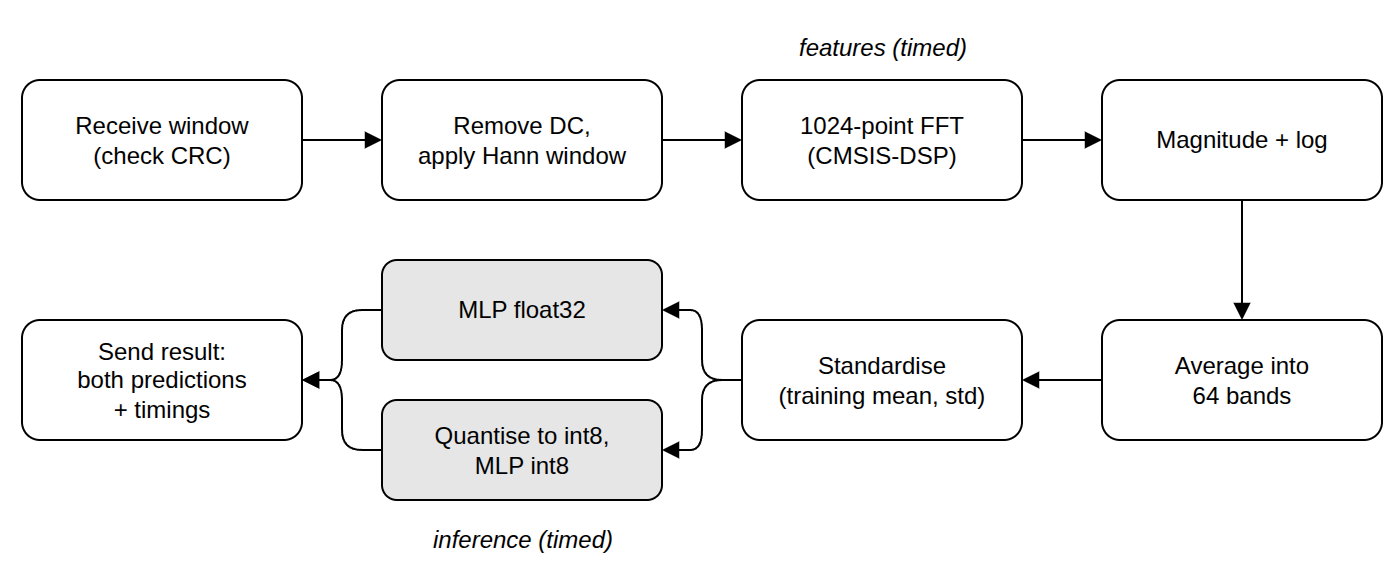

The diagram above was exported from draw.io. Its source (the exported page's mxGraphModel, read from the mxfile embedded in the PNG):
<mxGraphModel>
  <root>
    <mxCell id="0" />
    <mxCell id="1" parent="0" />
    <mxCell id="s1" value="Receive window&lt;br&gt;(check CRC)" style="rounded=1;whiteSpace=wrap;html=1;fillColor=#ffffff;strokeColor=#000000;fontColor=#000000;" vertex="1" parent="1">
      <mxGeometry x="40" y="40" width="140" height="60" as="geometry" />
    </mxCell>
    <mxCell id="s2" value="Remove DC,&lt;br&gt;apply Hann window" style="rounded=1;whiteSpace=wrap;html=1;fillColor=#ffffff;strokeColor=#000000;fontColor=#000000;" vertex="1" parent="1">
      <mxGeometry x="220" y="40" width="140" height="60" as="geometry" />
    </mxCell>
    <mxCell id="s3" value="1024-point FFT&lt;br&gt;(CMSIS-DSP)" style="rounded=1;whiteSpace=wrap;html=1;fillColor=#ffffff;strokeColor=#000000;fontColor=#000000;" vertex="1" parent="1">
      <mxGeometry x="400" y="40" width="140" height="60" as="geometry" />
    </mxCell>
    <mxCell id="s4" value="Magnitude + log" style="rounded=1;whiteSpace=wrap;html=1;fillColor=#ffffff;strokeColor=#000000;fontColor=#000000;" vertex="1" parent="1">
      <mxGeometry x="580" y="40" width="140" height="60" as="geometry" />
    </mxCell>
    <mxCell id="s5" value="Average into&lt;br&gt;64 bands" style="rounded=1;whiteSpace=wrap;html=1;fillColor=#ffffff;strokeColor=#000000;fontColor=#000000;" vertex="1" parent="1">
      <mxGeometry x="580" y="160" width="140" height="60" as="geometry" />
    </mxCell>
    <mxCell id="s6" value="Standardise&lt;br&gt;(training mean, std)" style="rounded=1;whiteSpace=wrap;html=1;fillColor=#ffffff;strokeColor=#000000;fontColor=#000000;" vertex="1" parent="1">
      <mxGeometry x="400" y="160" width="140" height="60" as="geometry" />
    </mxCell>
    <mxCell id="f32" value="MLP float32" style="rounded=1;whiteSpace=wrap;html=1;fillColor=#e6e6e6;strokeColor=#000000;fontColor=#000000;" vertex="1" parent="1">
      <mxGeometry x="220" y="130" width="140" height="50" as="geometry" />
    </mxCell>
    <mxCell id="q" value="Quantise to int8,&lt;br&gt;MLP int8" style="rounded=1;whiteSpace=wrap;html=1;fillColor=#e6e6e6;strokeColor=#000000;fontColor=#000000;" vertex="1" parent="1">
      <mxGeometry x="220" y="200" width="140" height="50" as="geometry" />
    </mxCell>
    <mxCell id="s7" value="Send result:&lt;br&gt;both predictions&lt;br&gt;+ timings" style="rounded=1;whiteSpace=wrap;html=1;fillColor=#ffffff;strokeColor=#000000;fontColor=#000000;" vertex="1" parent="1">
      <mxGeometry x="40" y="160" width="140" height="60" as="geometry" />
    </mxCell>
    <mxCell id="lbl1" value="features (timed)" style="text;html=1;align=center;fontColor=#000000;fontStyle=2;" vertex="1" parent="1">
      <mxGeometry x="400" y="10" width="140" height="24" as="geometry" />
    </mxCell>
    <mxCell id="lbl2" value="inference (timed)" style="text;html=1;align=center;fontColor=#000000;fontStyle=2;" vertex="1" parent="1">
      <mxGeometry x="220" y="256" width="140" height="24" as="geometry" />
    </mxCell>
    <mxCell id="c1" style="edgeStyle=orthogonalEdgeStyle;html=1;endArrow=block;endFill=1;strokeColor=#000000;" edge="1" parent="1" source="s1" target="s2">
      <mxGeometry relative="1" as="geometry" />
    </mxCell>
    <mxCell id="c2" style="edgeStyle=orthogonalEdgeStyle;html=1;endArrow=block;endFill=1;strokeColor=#000000;" edge="1" parent="1" source="s2" target="s3">
      <mxGeometry relative="1" as="geometry" />
    </mxCell>
    <mxCell id="c3" style="edgeStyle=orthogonalEdgeStyle;html=1;endArrow=block;endFill=1;strokeColor=#000000;" edge="1" parent="1" source="s3" target="s4">
      <mxGeometry relative="1" as="geometry" />
    </mxCell>
    <mxCell id="c4" style="edgeStyle=orthogonalEdgeStyle;html=1;endArrow=block;endFill=1;strokeColor=#000000;" edge="1" parent="1" source="s4" target="s5">
      <mxGeometry relative="1" as="geometry" />
    </mxCell>
    <mxCell id="c5" style="edgeStyle=orthogonalEdgeStyle;html=1;endArrow=block;endFill=1;strokeColor=#000000;" edge="1" parent="1" source="s5" target="s6">
      <mxGeometry relative="1" as="geometry" />
    </mxCell>
    <mxCell id="c6" style="edgeStyle=orthogonalEdgeStyle;html=1;endArrow=block;endFill=1;strokeColor=#000000;" edge="1" parent="1" source="s6" target="f32">
      <mxGeometry relative="1" as="geometry" />
    </mxCell>
    <mxCell id="c7" style="edgeStyle=orthogonalEdgeStyle;html=1;endArrow=block;endFill=1;strokeColor=#000000;" edge="1" parent="1" source="s6" target="q">
      <mxGeometry relative="1" as="geometry" />
    </mxCell>
    <mxCell id="c8" style="edgeStyle=orthogonalEdgeStyle;html=1;endArrow=block;endFill=1;strokeColor=#000000;" edge="1" parent="1" source="f32" target="s7">
      <mxGeometry relative="1" as="geometry" />
    </mxCell>
    <mxCell id="c9" style="edgeStyle=orthogonalEdgeStyle;html=1;endArrow=block;endFill=1;strokeColor=#000000;" edge="1" parent="1" source="q" target="s7">
      <mxGeometry relative="1" as="geometry" />
    </mxCell>
  </root>
</mxGraphModel>